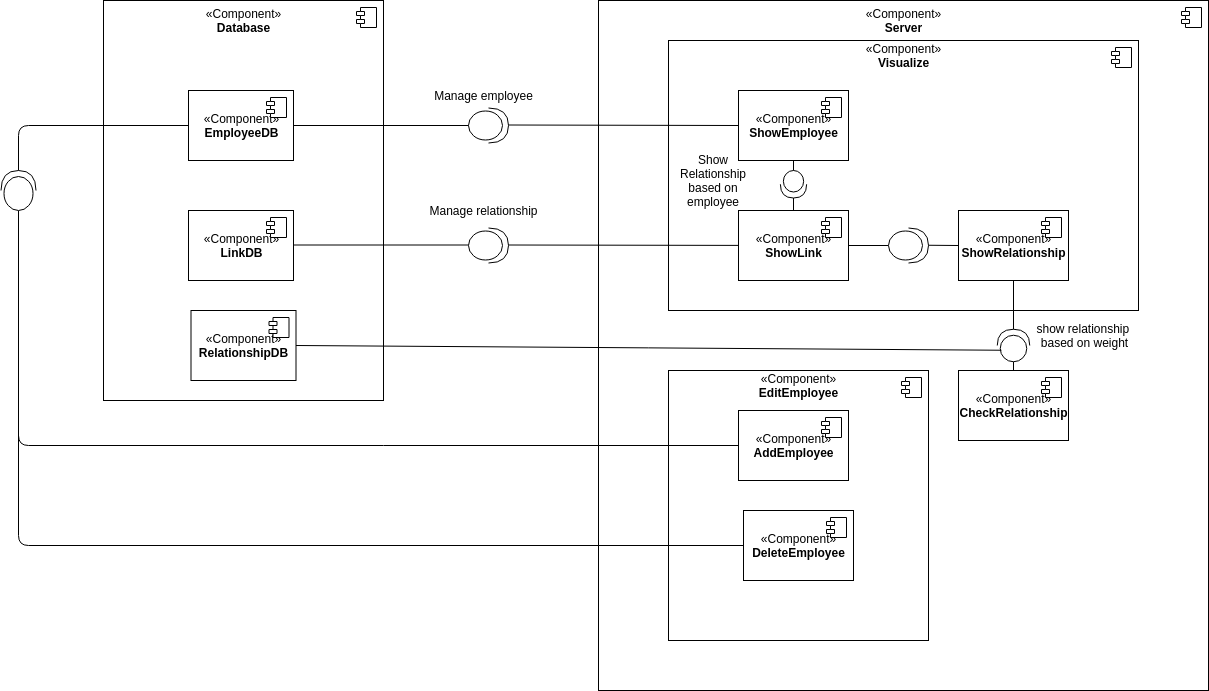

The diagram above was exported from draw.io. Its source (the exported page's mxGraphModel, read from the mxfile embedded in the PNG):
<mxGraphModel dx="982" dy="1671" grid="1" gridSize="10" guides="1" tooltips="1" connect="1" arrows="1" fold="1" page="1" pageScale="1" pageWidth="850" pageHeight="1100" math="0" shadow="0">
  <root>
    <mxCell id="0" />
    <mxCell id="1" parent="0" />
    <mxCell id="qmQP8N3UsBxeDb-HeT2g-7" value="«Component»&lt;br&gt;&lt;b&gt;Server&lt;/b&gt;" style="html=1;dropTarget=0;horizontal=1;labelPosition=center;verticalLabelPosition=middle;align=center;verticalAlign=middle;spacingTop=0;spacingBottom=650;" parent="1" vertex="1">
      <mxGeometry x="700" y="-40" width="610" height="690" as="geometry" />
    </mxCell>
    <mxCell id="qmQP8N3UsBxeDb-HeT2g-8" value="" style="shape=component;jettyWidth=8;jettyHeight=4;" parent="qmQP8N3UsBxeDb-HeT2g-7" vertex="1">
      <mxGeometry x="1" width="20" height="20" relative="1" as="geometry">
        <mxPoint x="-27" y="7" as="offset" />
      </mxGeometry>
    </mxCell>
    <mxCell id="qmQP8N3UsBxeDb-HeT2g-11" value="«Component»&lt;b&gt;&lt;br&gt;Database&lt;br&gt;&lt;/b&gt;" style="html=1;dropTarget=0;spacingBottom=360;" parent="1" vertex="1">
      <mxGeometry x="205" y="-40" width="280" height="400" as="geometry" />
    </mxCell>
    <mxCell id="qmQP8N3UsBxeDb-HeT2g-12" value="" style="shape=component;jettyWidth=8;jettyHeight=4;" parent="qmQP8N3UsBxeDb-HeT2g-11" vertex="1">
      <mxGeometry x="1" width="20" height="20" relative="1" as="geometry">
        <mxPoint x="-27" y="7" as="offset" />
      </mxGeometry>
    </mxCell>
    <mxCell id="qmQP8N3UsBxeDb-HeT2g-13" value="«Component»&lt;br&gt;&lt;b&gt;Visualize&lt;br&gt;&lt;/b&gt;" style="html=1;dropTarget=0;spacingBottom=240;" parent="1" vertex="1">
      <mxGeometry x="770" width="470" height="270" as="geometry" />
    </mxCell>
    <mxCell id="qmQP8N3UsBxeDb-HeT2g-14" value="" style="shape=component;jettyWidth=8;jettyHeight=4;" parent="qmQP8N3UsBxeDb-HeT2g-13" vertex="1">
      <mxGeometry x="1" width="20" height="20" relative="1" as="geometry">
        <mxPoint x="-27" y="7" as="offset" />
      </mxGeometry>
    </mxCell>
    <mxCell id="qmQP8N3UsBxeDb-HeT2g-19" value="«Component»&lt;br&gt;&lt;b&gt;ShowLink&lt;br&gt;&lt;/b&gt;" style="html=1;dropTarget=0;" parent="1" vertex="1">
      <mxGeometry x="840" y="170" width="110" height="70" as="geometry" />
    </mxCell>
    <mxCell id="qmQP8N3UsBxeDb-HeT2g-20" value="" style="shape=component;jettyWidth=8;jettyHeight=4;" parent="qmQP8N3UsBxeDb-HeT2g-19" vertex="1">
      <mxGeometry x="1" width="20" height="20" relative="1" as="geometry">
        <mxPoint x="-27" y="7" as="offset" />
      </mxGeometry>
    </mxCell>
    <mxCell id="qmQP8N3UsBxeDb-HeT2g-21" value="«Component»&lt;br&gt;&lt;b&gt;EmployeeDB&lt;br&gt;&lt;/b&gt;" style="html=1;dropTarget=0;spacingBottom=0;" parent="1" vertex="1">
      <mxGeometry x="290" y="50" width="105" height="70" as="geometry" />
    </mxCell>
    <mxCell id="qmQP8N3UsBxeDb-HeT2g-22" value="" style="shape=component;jettyWidth=8;jettyHeight=4;" parent="qmQP8N3UsBxeDb-HeT2g-21" vertex="1">
      <mxGeometry x="1" width="20" height="20" relative="1" as="geometry">
        <mxPoint x="-27" y="7" as="offset" />
      </mxGeometry>
    </mxCell>
    <mxCell id="qmQP8N3UsBxeDb-HeT2g-24" value="«Component»&lt;br&gt;&lt;b&gt;ShowEmployee&lt;br&gt;&lt;/b&gt;" style="html=1;dropTarget=0;" parent="1" vertex="1">
      <mxGeometry x="840" y="50" width="110" height="70" as="geometry" />
    </mxCell>
    <mxCell id="qmQP8N3UsBxeDb-HeT2g-25" value="" style="shape=component;jettyWidth=8;jettyHeight=4;" parent="qmQP8N3UsBxeDb-HeT2g-24" vertex="1">
      <mxGeometry x="1" width="20" height="20" relative="1" as="geometry">
        <mxPoint x="-27" y="7" as="offset" />
      </mxGeometry>
    </mxCell>
    <mxCell id="qmQP8N3UsBxeDb-HeT2g-26" value="«Component»&lt;br&gt;&lt;b&gt;LinkDB&lt;br&gt;&lt;/b&gt;" style="html=1;dropTarget=0;spacingBottom=0;" parent="1" vertex="1">
      <mxGeometry x="290" y="170" width="105" height="70" as="geometry" />
    </mxCell>
    <mxCell id="qmQP8N3UsBxeDb-HeT2g-27" value="" style="shape=component;jettyWidth=8;jettyHeight=4;" parent="qmQP8N3UsBxeDb-HeT2g-26" vertex="1">
      <mxGeometry x="1" width="20" height="20" relative="1" as="geometry">
        <mxPoint x="-27" y="7" as="offset" />
      </mxGeometry>
    </mxCell>
    <mxCell id="qmQP8N3UsBxeDb-HeT2g-121" value="" style="shape=providedRequiredInterface;html=1;verticalLabelPosition=bottom;fontColor=none;direction=south;" parent="1" vertex="1">
      <mxGeometry x="881.88" y="130" width="26.25" height="27.5" as="geometry" />
    </mxCell>
    <mxCell id="qmQP8N3UsBxeDb-HeT2g-122" value="" style="endArrow=none;html=1;fontColor=none;exitX=0;exitY=0.5;exitDx=0;exitDy=0;entryX=0.5;entryY=1;entryDx=0;entryDy=0;exitPerimeter=0;" parent="1" source="qmQP8N3UsBxeDb-HeT2g-121" target="qmQP8N3UsBxeDb-HeT2g-24" edge="1">
      <mxGeometry width="50" height="50" relative="1" as="geometry">
        <mxPoint x="820" y="143.46" as="sourcePoint" />
        <mxPoint x="850" y="144" as="targetPoint" />
      </mxGeometry>
    </mxCell>
    <mxCell id="qmQP8N3UsBxeDb-HeT2g-123" value="" style="endArrow=none;html=1;fontColor=none;exitX=1;exitY=0.5;exitDx=0;exitDy=0;entryX=0.5;entryY=0;entryDx=0;entryDy=0;exitPerimeter=0;" parent="1" source="qmQP8N3UsBxeDb-HeT2g-121" target="qmQP8N3UsBxeDb-HeT2g-19" edge="1">
      <mxGeometry width="50" height="50" relative="1" as="geometry">
        <mxPoint x="970" y="143.46" as="sourcePoint" />
        <mxPoint x="1003.9499999999998" y="143.5899999999999" as="targetPoint" />
      </mxGeometry>
    </mxCell>
    <mxCell id="qmQP8N3UsBxeDb-HeT2g-124" value="Show Relationship based on employee" style="text;html=1;strokeColor=none;fillColor=none;align=center;verticalAlign=middle;whiteSpace=wrap;rounded=0;fontColor=none;" parent="1" vertex="1">
      <mxGeometry x="770" y="130" width="90" height="20" as="geometry" />
    </mxCell>
    <mxCell id="2" value="Manage employee" style="text;html=1;align=center;verticalAlign=middle;resizable=0;points=[];autosize=1;fontColor=none;" parent="1" vertex="1">
      <mxGeometry x="530" y="45" width="110" height="20" as="geometry" />
    </mxCell>
    <mxCell id="qmQP8N3UsBxeDb-HeT2g-129" value="Manage relationship" style="text;html=1;align=center;verticalAlign=middle;resizable=0;points=[];autosize=1;fontColor=none;" parent="1" vertex="1">
      <mxGeometry x="525" y="160" width="120" height="20" as="geometry" />
    </mxCell>
    <mxCell id="onHCYeaX6UJbnLroHy8v-2" value="" style="shape=providedRequiredInterface;html=1;verticalLabelPosition=bottom;fontColor=none;" parent="1" vertex="1">
      <mxGeometry x="570" y="67.5" width="40" height="35" as="geometry" />
    </mxCell>
    <mxCell id="onHCYeaX6UJbnLroHy8v-3" value="" style="endArrow=none;html=1;entryX=0;entryY=0.5;entryDx=0;entryDy=0;entryPerimeter=0;exitX=1;exitY=0.5;exitDx=0;exitDy=0;" parent="1" source="qmQP8N3UsBxeDb-HeT2g-21" target="onHCYeaX6UJbnLroHy8v-2" edge="1">
      <mxGeometry width="50" height="50" relative="1" as="geometry">
        <mxPoint x="450" y="120" as="sourcePoint" />
        <mxPoint x="500" y="70" as="targetPoint" />
      </mxGeometry>
    </mxCell>
    <mxCell id="onHCYeaX6UJbnLroHy8v-4" value="" style="endArrow=none;html=1;entryX=0;entryY=0.5;entryDx=0;entryDy=0;exitX=1;exitY=0.5;exitDx=0;exitDy=0;" parent="1" target="qmQP8N3UsBxeDb-HeT2g-24" edge="1">
      <mxGeometry width="50" height="50" relative="1" as="geometry">
        <mxPoint x="610" y="84.5" as="sourcePoint" />
        <mxPoint x="785" y="84.5" as="targetPoint" />
      </mxGeometry>
    </mxCell>
    <mxCell id="onHCYeaX6UJbnLroHy8v-5" value="" style="shape=providedRequiredInterface;html=1;verticalLabelPosition=bottom;fontColor=none;" parent="1" vertex="1">
      <mxGeometry x="570" y="187.5" width="40" height="35" as="geometry" />
    </mxCell>
    <mxCell id="onHCYeaX6UJbnLroHy8v-6" value="" style="endArrow=none;html=1;entryX=0;entryY=0.5;entryDx=0;entryDy=0;entryPerimeter=0;exitX=1;exitY=0.5;exitDx=0;exitDy=0;" parent="1" edge="1">
      <mxGeometry width="50" height="50" relative="1" as="geometry">
        <mxPoint x="395" y="204.5" as="sourcePoint" />
        <mxPoint x="570" y="204.5" as="targetPoint" />
      </mxGeometry>
    </mxCell>
    <mxCell id="onHCYeaX6UJbnLroHy8v-7" value="" style="endArrow=none;html=1;exitX=1;exitY=0.5;exitDx=0;exitDy=0;" parent="1" target="qmQP8N3UsBxeDb-HeT2g-19" edge="1">
      <mxGeometry width="50" height="50" relative="1" as="geometry">
        <mxPoint x="610" y="204.5" as="sourcePoint" />
        <mxPoint x="785" y="204.5" as="targetPoint" />
      </mxGeometry>
    </mxCell>
    <mxCell id="onHCYeaX6UJbnLroHy8v-8" value="«Component»&lt;br&gt;&lt;b&gt;EditEmployee&lt;br&gt;&lt;/b&gt;" style="html=1;dropTarget=0;spacingBottom=240;" parent="1" vertex="1">
      <mxGeometry x="770" y="330" width="260" height="270" as="geometry" />
    </mxCell>
    <mxCell id="onHCYeaX6UJbnLroHy8v-9" value="" style="shape=component;jettyWidth=8;jettyHeight=4;" parent="onHCYeaX6UJbnLroHy8v-8" vertex="1">
      <mxGeometry x="1" width="20" height="20" relative="1" as="geometry">
        <mxPoint x="-27" y="7" as="offset" />
      </mxGeometry>
    </mxCell>
    <mxCell id="onHCYeaX6UJbnLroHy8v-10" value="«Component»&lt;br&gt;&lt;b&gt;AddEmployee&lt;br&gt;&lt;/b&gt;" style="html=1;dropTarget=0;" parent="1" vertex="1">
      <mxGeometry x="840" y="370" width="110" height="70" as="geometry" />
    </mxCell>
    <mxCell id="onHCYeaX6UJbnLroHy8v-11" value="" style="shape=component;jettyWidth=8;jettyHeight=4;" parent="onHCYeaX6UJbnLroHy8v-10" vertex="1">
      <mxGeometry x="1" width="20" height="20" relative="1" as="geometry">
        <mxPoint x="-27" y="7" as="offset" />
      </mxGeometry>
    </mxCell>
    <mxCell id="onHCYeaX6UJbnLroHy8v-12" value="«Component»&lt;br&gt;&lt;b&gt;DeleteEmployee&lt;br&gt;&lt;/b&gt;" style="html=1;dropTarget=0;" parent="1" vertex="1">
      <mxGeometry x="845" y="470" width="110" height="70" as="geometry" />
    </mxCell>
    <mxCell id="onHCYeaX6UJbnLroHy8v-13" value="" style="shape=component;jettyWidth=8;jettyHeight=4;" parent="onHCYeaX6UJbnLroHy8v-12" vertex="1">
      <mxGeometry x="1" width="20" height="20" relative="1" as="geometry">
        <mxPoint x="-27" y="7" as="offset" />
      </mxGeometry>
    </mxCell>
    <mxCell id="onHCYeaX6UJbnLroHy8v-14" value="" style="endArrow=none;html=1;entryX=0;entryY=0.5;entryDx=0;entryDy=0;" parent="1" target="onHCYeaX6UJbnLroHy8v-10" edge="1">
      <mxGeometry width="50" height="50" relative="1" as="geometry">
        <mxPoint x="120" y="170" as="sourcePoint" />
        <mxPoint x="660" y="500" as="targetPoint" />
        <Array as="points">
          <mxPoint x="120" y="405" />
        </Array>
      </mxGeometry>
    </mxCell>
    <mxCell id="onHCYeaX6UJbnLroHy8v-15" value="" style="shape=providedRequiredInterface;html=1;verticalLabelPosition=bottom;fontColor=none;direction=north;" parent="1" vertex="1">
      <mxGeometry x="102.5" y="130" width="35" height="40" as="geometry" />
    </mxCell>
    <mxCell id="onHCYeaX6UJbnLroHy8v-17" value="" style="endArrow=none;html=1;exitX=1;exitY=0.5;exitDx=0;exitDy=0;exitPerimeter=0;entryX=0;entryY=0.5;entryDx=0;entryDy=0;" parent="1" source="onHCYeaX6UJbnLroHy8v-15" target="qmQP8N3UsBxeDb-HeT2g-21" edge="1">
      <mxGeometry width="50" height="50" relative="1" as="geometry">
        <mxPoint x="130" y="80" as="sourcePoint" />
        <mxPoint x="180" y="30" as="targetPoint" />
        <Array as="points">
          <mxPoint x="120" y="85" />
        </Array>
      </mxGeometry>
    </mxCell>
    <mxCell id="onHCYeaX6UJbnLroHy8v-20" value="" style="endArrow=none;html=1;entryX=0;entryY=0.5;entryDx=0;entryDy=0;" parent="1" target="onHCYeaX6UJbnLroHy8v-12" edge="1">
      <mxGeometry width="50" height="50" relative="1" as="geometry">
        <mxPoint x="120" y="390" as="sourcePoint" />
        <mxPoint x="220" y="460" as="targetPoint" />
        <Array as="points">
          <mxPoint x="120" y="505" />
        </Array>
      </mxGeometry>
    </mxCell>
    <mxCell id="onHCYeaX6UJbnLroHy8v-24" value="«Component»&lt;br&gt;&lt;b&gt;ShowRelationship&lt;br&gt;&lt;/b&gt;" style="html=1;dropTarget=0;" parent="1" vertex="1">
      <mxGeometry x="1060" y="170" width="110" height="70" as="geometry" />
    </mxCell>
    <mxCell id="onHCYeaX6UJbnLroHy8v-25" value="" style="shape=component;jettyWidth=8;jettyHeight=4;" parent="onHCYeaX6UJbnLroHy8v-24" vertex="1">
      <mxGeometry x="1" width="20" height="20" relative="1" as="geometry">
        <mxPoint x="-27" y="7" as="offset" />
      </mxGeometry>
    </mxCell>
    <mxCell id="onHCYeaX6UJbnLroHy8v-26" value="«Component»&lt;br&gt;&lt;b&gt;CheckRelationship&lt;br&gt;&lt;/b&gt;" style="html=1;dropTarget=0;" parent="1" vertex="1">
      <mxGeometry x="1060" y="330" width="110" height="70" as="geometry" />
    </mxCell>
    <mxCell id="onHCYeaX6UJbnLroHy8v-27" value="" style="shape=component;jettyWidth=8;jettyHeight=4;" parent="onHCYeaX6UJbnLroHy8v-26" vertex="1">
      <mxGeometry x="1" width="20" height="20" relative="1" as="geometry">
        <mxPoint x="-27" y="7" as="offset" />
      </mxGeometry>
    </mxCell>
    <mxCell id="onHCYeaX6UJbnLroHy8v-28" value="" style="shape=providedRequiredInterface;html=1;verticalLabelPosition=bottom;fontColor=none;direction=north;" parent="1" vertex="1">
      <mxGeometry x="1098.75" y="288.75" width="32.5" height="32.5" as="geometry" />
    </mxCell>
    <mxCell id="onHCYeaX6UJbnLroHy8v-29" value="" style="endArrow=none;html=1;exitX=0.5;exitY=0;exitDx=0;exitDy=0;entryX=0;entryY=0.5;entryDx=0;entryDy=0;entryPerimeter=0;" parent="1" source="onHCYeaX6UJbnLroHy8v-26" target="onHCYeaX6UJbnLroHy8v-28" edge="1">
      <mxGeometry width="50" height="50" relative="1" as="geometry">
        <mxPoint x="1180" y="361.25" as="sourcePoint" />
        <mxPoint x="1230" y="311.25" as="targetPoint" />
      </mxGeometry>
    </mxCell>
    <mxCell id="onHCYeaX6UJbnLroHy8v-32" value="" style="endArrow=none;html=1;entryX=0.5;entryY=1;entryDx=0;entryDy=0;exitX=1;exitY=0.5;exitDx=0;exitDy=0;exitPerimeter=0;" parent="1" source="onHCYeaX6UJbnLroHy8v-28" target="onHCYeaX6UJbnLroHy8v-24" edge="1">
      <mxGeometry width="50" height="50" relative="1" as="geometry">
        <mxPoint x="1140" y="320" as="sourcePoint" />
        <mxPoint x="1370" y="320.5" as="targetPoint" />
      </mxGeometry>
    </mxCell>
    <mxCell id="onHCYeaX6UJbnLroHy8v-33" value="show relationship &lt;br&gt;based on weight" style="text;html=1;align=center;verticalAlign=middle;resizable=0;points=[];autosize=1;" parent="1" vertex="1">
      <mxGeometry x="1131.25" y="280" width="110" height="30" as="geometry" />
    </mxCell>
    <mxCell id="onHCYeaX6UJbnLroHy8v-35" value="" style="endArrow=none;html=1;exitX=1;exitY=0.5;exitDx=0;exitDy=0;entryX=0;entryY=0.5;entryDx=0;entryDy=0;entryPerimeter=0;" parent="1" source="qmQP8N3UsBxeDb-HeT2g-19" target="onHCYeaX6UJbnLroHy8v-36" edge="1">
      <mxGeometry width="50" height="50" relative="1" as="geometry">
        <mxPoint x="1030" y="134.29" as="sourcePoint" />
        <mxPoint x="980" y="200" as="targetPoint" />
      </mxGeometry>
    </mxCell>
    <mxCell id="onHCYeaX6UJbnLroHy8v-36" value="" style="shape=providedRequiredInterface;html=1;verticalLabelPosition=bottom;fontColor=none;" parent="1" vertex="1">
      <mxGeometry x="990" y="187.5" width="40" height="35" as="geometry" />
    </mxCell>
    <mxCell id="onHCYeaX6UJbnLroHy8v-37" value="" style="endArrow=none;html=1;exitX=1;exitY=0.5;exitDx=0;exitDy=0;" parent="1" edge="1">
      <mxGeometry width="50" height="50" relative="1" as="geometry">
        <mxPoint x="1030" y="204.76" as="sourcePoint" />
        <mxPoint x="1060" y="205" as="targetPoint" />
      </mxGeometry>
    </mxCell>
    <mxCell id="onHCYeaX6UJbnLroHy8v-38" value="«Component»&lt;br&gt;&lt;b&gt;RelationshipDB&lt;br&gt;&lt;/b&gt;" style="html=1;dropTarget=0;spacingBottom=0;" parent="1" vertex="1">
      <mxGeometry x="292.5" y="270" width="105" height="70" as="geometry" />
    </mxCell>
    <mxCell id="onHCYeaX6UJbnLroHy8v-39" value="" style="shape=component;jettyWidth=8;jettyHeight=4;" parent="onHCYeaX6UJbnLroHy8v-38" vertex="1">
      <mxGeometry x="1" width="20" height="20" relative="1" as="geometry">
        <mxPoint x="-27" y="7" as="offset" />
      </mxGeometry>
    </mxCell>
    <mxCell id="onHCYeaX6UJbnLroHy8v-40" value="" style="endArrow=none;html=1;exitX=1;exitY=0.5;exitDx=0;exitDy=0;entryX=0.354;entryY=0.127;entryDx=0;entryDy=0;entryPerimeter=0;" parent="1" source="onHCYeaX6UJbnLroHy8v-38" target="onHCYeaX6UJbnLroHy8v-28" edge="1">
      <mxGeometry width="50" height="50" relative="1" as="geometry">
        <mxPoint x="550" y="310" as="sourcePoint" />
        <mxPoint x="600" y="260" as="targetPoint" />
      </mxGeometry>
    </mxCell>
  </root>
</mxGraphModel>